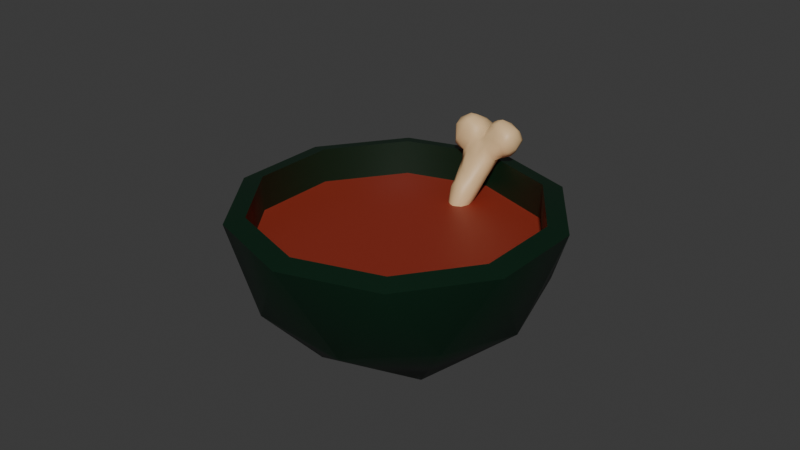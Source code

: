 # Source: bowl.blend  (saved by Blender 4.1.23; exported with 4.5.12 LTS)
import bpy
from mathutils import Matrix  # noqa: F401  (used for matrix-valued properties, if any)

bpy.ops.wm.read_factory_settings(use_empty=True)
scene = bpy.context.scene
scene.name = 'Scene'

# ---- collections
col_collection = bpy.data.collections.new('Collection'); scene.collection.children.link(col_collection)

# ---- materials (node trees are filled in below, after node groups)
mat_bowl = bpy.data.materials.new('bowl')
mat_bowl.use_transparent_shadow = False
mat_blood = bpy.data.materials.new('blood')
mat_blood.use_transparent_shadow = False
mat_bone = bpy.data.materials.new('bone')
mat_bone.use_transparent_shadow = False

# ---- material node trees
mat_bowl.use_nodes = True; mat_bowl.node_tree.nodes.clear()
_N = mat_bowl.node_tree.nodes; _L = mat_bowl.node_tree.links
n0 = _N.new('ShaderNodeBsdfPrincipled'); n0.name = 'Principled BSDF'; n0.location = (10, 300)
n0.inputs[0].default_value = (0.0, 0.01664, 0.005505, 1.0)
n1 = _N.new('ShaderNodeOutputMaterial'); n1.name = 'Material Output'; n1.location = (300, 300)
_L.new(n0.outputs[0], n1.inputs[0])
n1.is_active_output = True
mat_blood.use_nodes = True; mat_blood.node_tree.nodes.clear()
_N = mat_blood.node_tree.nodes; _L = mat_blood.node_tree.links
n0 = _N.new('ShaderNodeBsdfPrincipled'); n0.name = 'Principled BSDF'; n0.location = (10, 300)
n0.inputs[0].default_value = (0.2698, 0.02794, 0.01377, 1.0)
n1 = _N.new('ShaderNodeOutputMaterial'); n1.name = 'Material Output'; n1.location = (300, 300)
_L.new(n0.outputs[0], n1.inputs[0])
n1.is_active_output = True
mat_bone.use_nodes = True; mat_bone.node_tree.nodes.clear()
_N = mat_bone.node_tree.nodes; _L = mat_bone.node_tree.links
n0 = _N.new('ShaderNodeBsdfPrincipled'); n0.name = 'Principled BSDF'; n0.location = (10, 300)
n0.inputs[0].default_value = (0.801, 0.5444, 0.2857, 1.0)
n1 = _N.new('ShaderNodeOutputMaterial'); n1.name = 'Material Output'; n1.location = (300, 300)
_L.new(n0.outputs[0], n1.inputs[0])
n1.is_active_output = True

# ---- world
world_world = bpy.data.worlds.new('World'); scene.world = world_world
world_world.use_nodes = True; world_world.node_tree.nodes.clear()
_N = world_world.node_tree.nodes; _L = world_world.node_tree.links
n0 = _N.new('ShaderNodeOutputWorld'); n0.name = 'World Output'; n0.location = (300, 300)
n1 = _N.new('ShaderNodeBackground'); n1.name = 'Background'; n1.location = (10, 300)
n1.inputs[0].default_value = (0.05088, 0.05088, 0.05088, 1.0)
_L.new(n1.outputs[0], n0.inputs[0])
n0.is_active_output = True
world_world.color = (0.05088, 0.05088, 0.05088)
world_world.use_sun_shadow = False
world_world.sun_shadow_jitter_overblur = 0.0

# ---- meshes
me_cylinder = bpy.data.meshes.new('Cylinder')
me_cylinder.from_pydata([(-0.07038, 0.1013, 0.2447), (-0.1096, 0.09501, 0.2094), (0.07051, -0.06965, -0.09064), (-0.1047, 0.1055, 0.2601), (-0.1724, -0.1179, 0.2606), (-0.165, -0.05999, 0.1549), (-0.2241, -0.03274, 0.2606), (-0.1961, -0.09242, 0.2592), (-0.1882, 0.00195, 0.1894), (-0.1349, -0.02294, 0.3695), (0.08163, -0.06336, -0.02058), (-0.1534, 0.09015, 0.2498), (-0.04273, -0.03375, 0.3606), (-0.1149, -0.04662, 0.3705), (0.08587, -0.03332, -0.1077), (-0.02102, 0.07814, 0.292), (-0.06661, -6.986e-05, 0.3769), (-0.1879, -0.08826, 0.3127), (-0.07396, -0.001451, -0.1565), (-0.1486, -0.0938, 0.1745), (-0.216, -0.05136, 0.2962), (-0.2133, 0.02904, 0.3181), (-0.147, 0.03804, 0.168), (0.007129, 0.03089, 0.3306), (-0.1245, 0.08612, 0.3157), (-0.03218, 0.05325, 0.3424), (-0.1789, 0.06988, 0.2497), (-0.2277, -0.005212, 0.2878), (-0.1116, 0.05549, 0.3683), (-0.2081, 0.04712, 0.2997), (-0.07776, -0.09701, 0.3546), (0.05538, -0.07326, -0.1557), (-0.02473, -0.0892, -0.0847), (-0.03265, -0.09768, 0.3261), (-0.03054, 0.0022, -0.283), (0.1014, -0.03321, 0.002237), (-0.02594, -0.1176, 0.2722), (0.01736, -0.08796, -0.01129), (0.102, 0.01759, 0.03122), (0.03514, -0.0935, 0.1019), (-0.07393, 0.05877, 0.1518), (-0.09161, -0.05725, 0.1322), (-0.111, -0.1309, 0.229), (-0.05297, 0.0862, 0.2253), (-0.0555, -0.06354, -0.1164), (-0.00909, 0.07159, 0.1182), (0.01959, -0.09484, -0.1387), (-0.02699, -0.06433, -0.1812), (-0.08696, -0.03122, 0.07541), (0.06289, -0.128, 0.3057), (-0.08558, 0.005128, -0.02289), (0.09456, -0.125, 0.3493), (-0.08389, 0.0401, 0.1153), (-0.07703, -0.03093, -0.06114), (0.1142, -0.08015, 0.3693), (0.0455, 0.0321, 0.3301), (0.09193, 0.05287, 0.2465), (0.02565, 0.005182, 0.3443), (0.138, 0.05154, 0.3173), (0.06381, 0.04782, 0.3015), (0.2297, 0.01551, 0.311), (0.1558, 0.06229, 0.2375), (0.1056, 0.02543, 0.3438), (-0.1144, -0.112, 0.3508), (0.004664, 0.06277, 0.2769), (-0.09839, -0.1491, 0.276), (0.02503, -0.09871, -0.08574), (0.2253, -0.09618, 0.3313), (0.0053, -0.004768, 0.3492), (0.1303, -0.02417, 0.3638), (0.2461, -0.04515, 0.2302), (0.1174, -0.1544, 0.3196), (0.2493, -0.03882, 0.2925), (0.224, -0.06702, 0.1882), (0.1906, -0.07975, 0.1684), (0.1786, -0.0305, 0.1658), (0.07427, -0.003799, -0.1909), (-0.004893, -0.03078, -0.2783), (0.07535, 0.03273, -0.1255), (0.0001572, -5.332e-05, -0.3068), (0.05678, -0.03645, -0.2185), (-0.05041, -0.01553, -0.2393), (-0.0204, 0.03368, -0.2659), (-0.003481, 0.04682, -0.2467), (0.06055, -0.08188, -0.02944), (-0.02695, -0.07691, 0.0001241), (0.1289, -0.1332, 0.2152), (0.1873, 0.01436, 0.3444), (0.2183, -0.04232, 0.3403), (0.1605, -0.07546, 0.3676), (0.0488, -0.08758, 0.3426), (0.03359, -0.02364, 0.3438), (0.1869, -0.1208, 0.1955), (0.1316, -0.1338, 0.3576), (0.2071, -0.1407, 0.2902), (0.09889, -0.07723, 0.09373), (-0.08573, -0.1441, 0.2999), (0.1208, -0.1537, 0.2773), (0.04449, -0.1068, 0.2244), (0.1903, -0.1419, 0.2401), (0.2249, 0.0003032, 0.2218), (0.2399, -0.1038, 0.2805), (0.1843, 0.06002, 0.2829), (0.2068, -0.000202, 0.1904), (0.03348, -0.02032, -0.2729), (0.02296, 0.01967, -0.2816), (0.03479, 0.04046, -0.2361), (-0.04554, 0.06761, -0.02736), (0.05422, 0.0684, 0.2229), (0.09532, 0.06247, 0.2663), (0.2267, -0.1267, 0.2465), (0.02003, -0.08402, 0.2716), (0.01667, -0.05888, 0.3121), (-0.07559, -0.1286, 0.3261), (-0.1212, -0.1403, 0.3053), (-0.1383, 0.04394, 0.3649), (-0.091, 0.08374, 0.3322), (-0.02397, 0.07018, 0.2035), (-0.1102, -0.01347, 0.1317), (-0.07148, -0.04574, 0.01346), (0.07515, -0.1106, 0.1728), (0.1064, -0.09983, 0.156), (0.1298, -0.06996, 0.1355), (0.1305, -0.03443, 0.1204), (0.08807, 0.04131, 0.04897), (0.05925, 0.05628, 0.108), (0.02749, 0.06709, 0.1145), (0.009496, 0.06332, -0.1804), (-0.02851, 0.06861, -0.09393), (-0.09393, 0.05714, 0.1617), (-0.03976, 0.05036, -0.1968), (-0.07386, 0.0375, -0.08891), (-0.05738, 0.02417, -0.2112), (-0.1627, -0.02201, 0.1499), (-0.05078, -0.07454, 0.121), (0.01036, -0.102, 0.1998), (-0.03794, -0.1064, 0.1962), (0.01421, -0.06771, -0.2083), (0.1349, 0.00243, 0.1504), (0.11, 0.04292, 0.192), (0.09877, 0.03224, 0.1016), (0.05258, 0.05337, -0.1239), (0.03827, 0.06763, -0.02195), (0.0001602, 0.07561, -0.0321), (0.002647, -0.01774, -1.057), (0.7263, -0.6794, -1.092), (-0.2737, -0.9265, -1.303), (-0.8918, -0.2796, -0.7505), (-0.2737, 0.3674, -0.1982), (0.7263, 0.1203, -0.4092), (-0.1598, -0.3979, -1.382), (0.428, -0.2527, -1.258), (0.2655, -0.8439, -1.335), (0.8533, -0.2286, -0.8102), (0.428, 0.2174, -0.8567), (-0.5231, -0.01763, -1.057), (-0.6855, -0.6089, -1.135), (-0.1598, 0.3627, -0.7327), (-0.6855, 0.1517, -0.4856), (0.2655, 0.3867, -0.285), (0.9537, -0.8049, -0.611), (0.9537, -0.3349, -0.2097), (0.002647, -1.33, -1.06), (0.5904, -1.185, -0.9356), (-0.9484, -0.8049, -0.611), (-0.5851, -1.185, -0.9356), (-0.5851, 0.04539, 0.1149), (-0.9484, -0.3349, -0.2097), (0.5904, 0.04539, 0.1149), (0.002647, 0.1906, 0.2389), (0.8325, -0.7953, -0.5649), (0.8325, -0.3819, -0.212), (0.0006383, -1.253, -0.9554), (0.5176, -1.125, -0.8464), (-0.8285, -0.7924, -0.5624), (-0.509, -1.127, -0.8479), (-0.509, -0.05042, 0.07101), (-0.8285, -0.3849, -0.2145), (0.5176, -0.05221, 0.06948), (0.0006383, 0.07553, 0.1785), (0.8325, -0.2374, -0.3813), (0.5176, 0.0923, -0.09981), (0.0006383, 0.22, 0.009235), (-0.509, 0.0941, -0.09828), (-0.8285, -0.2403, -0.3838), (-0.8285, -0.6479, -0.7317), (-0.509, -0.9823, -1.017), (0.0006383, -1.108, -1.125), (0.5176, -0.9805, -1.016), (0.8325, -0.6508, -0.7342)], [], [(8, 27, 29), (27, 6, 20), (65, 4, 42), (111, 135, 98), (22, 11, 1), (79, 105, 104), (8, 5, 6), (118, 129, 52), (43, 1, 0), (52, 48, 118), (140, 138, 38), (47, 46, 44), (120, 121, 86), (17, 114, 63), (14, 2, 31), (35, 123, 95), (31, 80, 14), (121, 95, 122), (65, 42, 136), (35, 10, 2), (123, 75, 122), (37, 39, 134), (41, 133, 118), (76, 35, 14), (66, 31, 2), (44, 32, 53), (118, 48, 41), (136, 19, 41), (33, 36, 111), (1, 129, 22), (5, 41, 19), (136, 134, 135), (22, 26, 11), (52, 45, 107), (48, 119, 85), (45, 143, 107), (52, 50, 48), (18, 50, 131), (38, 78, 124), (119, 50, 53), (40, 117, 45), (38, 76, 78), (94, 99, 110), (87, 58, 62), (58, 109, 59), (102, 109, 58), (102, 61, 109), (17, 7, 4), (74, 122, 75), (37, 84, 39), (95, 10, 35), (123, 138, 75), (94, 67, 93), (103, 138, 61), (122, 95, 123), (120, 98, 135), (72, 101, 70), (92, 86, 121), (98, 120, 86), (92, 99, 86), (84, 37, 66), (50, 119, 48), (111, 98, 49), (97, 98, 86), (84, 66, 2), (74, 92, 122), (97, 49, 98), (49, 112, 111), (32, 66, 85), (123, 38, 138), (106, 141, 78), (137, 31, 46), (85, 66, 37), (77, 104, 137), (81, 77, 47), (47, 137, 46), (76, 104, 105), (141, 106, 127), (77, 79, 104), (66, 46, 31), (47, 77, 137), (47, 44, 81), (18, 44, 53), (77, 81, 34), (76, 80, 104), (106, 78, 76), (104, 31, 137), (18, 81, 44), (40, 45, 52), (36, 113, 96), (95, 84, 10), (36, 33, 113), (26, 22, 8), (40, 43, 117), (50, 52, 131), (18, 53, 50), (76, 38, 35), (106, 76, 105), (43, 129, 1), (140, 139, 138), (10, 84, 2), (32, 119, 53), (123, 35, 38), (14, 35, 2), (39, 95, 120), (120, 135, 39), (41, 5, 133), (40, 52, 129), (95, 121, 120), (44, 46, 32), (39, 84, 95), (80, 76, 14), (107, 131, 52), (32, 85, 119), (140, 38, 124), (79, 77, 34), (43, 40, 129), (32, 46, 66), (134, 41, 48), (135, 134, 39), (134, 136, 41), (37, 134, 85), (129, 118, 22), (18, 131, 132), (111, 112, 33), (48, 85, 134), (80, 31, 104), (17, 20, 7), (8, 29, 26), (3, 116, 0), (3, 0, 1), (8, 133, 5), (64, 43, 0), (21, 27, 20), (12, 16, 30), (15, 116, 25), (24, 3, 11), (116, 3, 24), (15, 0, 116), (11, 29, 24), (11, 3, 1), (68, 91, 57), (36, 96, 65), (13, 30, 16), (15, 64, 0), (115, 28, 24), (12, 68, 16), (115, 24, 29), (28, 115, 9), (116, 24, 28), (23, 55, 64), (25, 16, 68), (36, 135, 111), (21, 115, 29), (13, 63, 30), (63, 13, 17), (118, 133, 22), (27, 21, 29), (23, 57, 55), (25, 116, 28), (25, 23, 64), (25, 64, 15), (115, 21, 9), (13, 21, 20), (13, 9, 21), (27, 8, 6), (7, 6, 5), (113, 33, 30), (19, 4, 7), (19, 42, 4), (96, 113, 114), (136, 135, 36), (25, 68, 23), (17, 13, 20), (6, 7, 20), (22, 133, 8), (63, 114, 113), (11, 26, 29), (68, 112, 91), (25, 28, 16), (43, 64, 117), (17, 4, 114), (51, 71, 93), (101, 94, 110), (86, 99, 97), (56, 139, 108), (93, 67, 89), (124, 125, 140), (71, 97, 94), (54, 51, 93), (99, 92, 110), (89, 67, 88), (51, 54, 90), (100, 102, 60), (138, 103, 75), (75, 103, 73), (72, 88, 67), (101, 67, 94), (72, 67, 101), (87, 89, 88), (57, 23, 68), (30, 33, 12), (73, 110, 92), (103, 61, 100), (60, 72, 70), (60, 87, 88), (131, 107, 130), (69, 89, 87), (101, 110, 70), (71, 49, 97), (54, 93, 89), (97, 99, 94), (69, 54, 89), (88, 72, 60), (110, 73, 70), (92, 121, 122), (60, 70, 100), (100, 61, 102), (90, 91, 112), (74, 73, 92), (70, 73, 103), (62, 58, 55), (109, 56, 59), (109, 61, 139), (136, 42, 19), (91, 90, 54), (75, 73, 74), (87, 102, 58), (69, 87, 62), (58, 59, 55), (139, 61, 138), (91, 54, 69), (103, 100, 70), (57, 62, 55), (90, 112, 49), (62, 57, 69), (49, 51, 90), (51, 49, 71), (71, 94, 93), (65, 136, 36), (87, 60, 102), (28, 9, 16), (127, 83, 130), (33, 68, 12), (126, 108, 125), (96, 114, 65), (83, 82, 130), (105, 83, 106), (106, 83, 127), (82, 132, 130), (63, 113, 30), (108, 59, 56), (82, 79, 34), (105, 82, 83), (105, 79, 82), (7, 5, 19), (82, 34, 132), (64, 55, 59), (69, 57, 91), (132, 81, 18), (132, 34, 81), (114, 4, 65), (130, 128, 127), (45, 108, 126), (128, 143, 127), (128, 107, 143), (143, 142, 127), (13, 16, 9), (130, 107, 128), (125, 108, 139), (109, 139, 56), (142, 124, 141), (124, 78, 141), (125, 124, 142), (132, 131, 130), (117, 64, 108), (64, 59, 108), (112, 68, 33), (125, 139, 140), (117, 108, 45), (127, 142, 141), (126, 125, 142), (45, 126, 143), (126, 142, 143), (144, 151, 150), (145, 151, 153), (144, 150, 155), (144, 155, 157), (144, 157, 154), (145, 153, 160), (146, 152, 162), (147, 156, 164), (148, 158, 166), (149, 159, 168), (145, 160, 163), (146, 162, 165), (147, 164, 167), (148, 166, 169), (149, 168, 161), (168, 159, 169), (159, 148, 169), (166, 158, 167), (158, 147, 167), (164, 156, 165), (156, 146, 165), (162, 152, 163), (152, 145, 163), (160, 153, 161), (153, 149, 161), (154, 159, 149), (154, 157, 159), (157, 148, 159), (157, 158, 148), (157, 155, 158), (155, 147, 158), (155, 156, 147), (155, 150, 156), (150, 146, 156), (153, 154, 149), (153, 151, 154), (151, 144, 154), (150, 152, 146), (150, 151, 152), (151, 145, 152), (161, 168, 178, 171), (169, 166, 176, 179), (167, 164, 174, 177), (165, 162, 172, 175), (163, 160, 170, 173), (168, 169, 179, 178), (166, 167, 177, 176), (164, 165, 175, 174), (162, 163, 173, 172), (160, 161, 171, 170), (171, 178, 181, 180), (186, 187, 188, 189, 180, 181, 182, 183, 184, 185), (174, 175, 186, 185), (173, 170, 189, 188), (179, 176, 183, 182), (172, 173, 188, 187), (178, 179, 182, 181), (177, 174, 185, 184), (170, 171, 180, 189), (176, 177, 184, 183), (175, 172, 187, 186)])
me_cylinder.polygons.foreach_set('use_smooth', [True] * 345)
me_cylinder.polygons.foreach_set('material_index', [2, 2, 2, 2, 2, 2, 2, 2, 2, 2, 2, 2, 2, 2, 2, 2, 2, 2, 2, 2, 2, 2, 2, 2, 2, 2, 2, 2, 2, 2, 2, 2, 2, 2, 2, 2, 2, 2, 2, 2, 2, 2, 2, 2, 2, 2, 2, 2, 2, 2, 2, 2, 2, 2, 2, 2, 2, 2, 2, 2, 2, 2, 2, 2, 2, 2, 2, 2, 2, 2, 2, 2, 2, 2, 2, 2, 2, 2, 2, 2, 2, 2, 2, 2, 2, 2, 2, 2, 2, 2, 2, 2, 2, 2, 2, 2, 2, 2, 2, 2, 2, 2, 2, 2, 2, 2, 2, 2, 2, 2, 2, 2, 2, 2, 2, 2, 2, 2, 2, 2, 2, 2, 2, 2, 2, 2, 2, 2, 2, 2, 2, 2, 2, 2, 2, 2, 2, 2, 2, 2, 2, 2, 2, 2, 2, 2, 2, 2, 2, 2, 2, 2, 2, 2, 2, 2, 2, 2, 2, 2, 2, 2, 2, 2, 2, 2, 2, 2, 2, 2, 2, 2, 2, 2, 2, 2, 2, 2, 2, 2, 2, 2, 2, 2, 2, 2, 2, 2, 2, 2, 2, 2, 2, 2, 2, 2, 2, 2, 2, 2, 2, 2, 2, 2, 2, 2, 2, 2, 2, 2, 2, 2, 2, 2, 2, 2, 2, 2, 2, 2, 2, 2, 2, 2, 2, 2, 2, 2, 2, 2, 2, 2, 2, 2, 2, 2, 2, 2, 2, 2, 2, 2, 2, 2, 2, 2, 2, 2, 2, 2, 2, 2, 2, 2, 2, 2, 2, 2, 2, 2, 2, 2, 2, 2, 2, 2, 2, 2, 2, 2, 2, 2, 2, 2, 2, 2, 2, 2, 2, 2, 2, 2, 2, 2, 0, 0, 0, 0, 0, 0, 0, 0, 0, 0, 0, 0, 0, 0, 0, 0, 0, 0, 0, 0, 0, 0, 0, 0, 0, 0, 0, 0, 0, 0, 0, 0, 0, 0, 0, 0, 0, 0, 0, 0, 0, 0, 0, 0, 0, 0, 0, 0, 0, 0, 0, 1, 0, 0, 0, 0, 0, 0, 0, 0, 0])
_k = set([(160, 161), (160, 163), (161, 168), (162, 163), (162, 165), (164, 165), (164, 167), (166, 167), (166, 169), (168, 169), (170, 171), (170, 173), (171, 178), (172, 173), (172, 175), (174, 175), (174, 177), (176, 177), (176, 179), (178, 179), (180, 181), (180, 189), (181, 182), (182, 183), (183, 184), (184, 185), (185, 186), (186, 187), (187, 188), (188, 189)])
me_cylinder.attributes.new('sharp_edge', 'BOOLEAN', 'EDGE').data.foreach_set('value', [ (min(e.vertices), max(e.vertices)) in _k for e in me_cylinder.edges])
_uv = me_cylinder.uv_layers.new(name='UVMap')
_uv.uv.foreach_set('vector', [0.0, 0.0, 0.0, 0.0, 0.0, 0.0, 0.0, 0.0, 0.0, 0.0, 0.0, 0.0, 0.0, 0.0, 0.0, 0.0, 0.0, 0.0, 0.0, 0.0, 0.0, 0.0, 0.0, 0.0, 0.0, 0.0, 0.0, 0.0, 0.0, 0.0, 0.0, 0.0, 0.0, 0.0, 0.0, 0.0, 0.0, 0.0, 0.0, 0.0, 0.0, 0.0, 0.0, 0.0, 0.0, 0.0, 0.0, 0.0, 0.0, 0.0, 0.0, 0.0, 0.0, 0.0, 0.0, 0.0, 0.0, 0.0, 0.0, 0.0, 0.0, 0.0, 0.0, 0.0, 0.0, 0.0, 0.0, 0.0, 0.0, 0.0, 0.0, 0.0, 0.0, 0.0, 0.0, 0.0, 0.0, 0.0, 0.0, 0.0, 0.0, 0.0, 0.0, 0.0, 0.0, 0.0, 0.0, 0.0, 0.0, 0.0, 0.0, 0.0, 0.0, 0.0, 0.0, 0.0, 0.0, 0.0, 0.0, 0.0, 0.0, 0.0, 0.0, 0.0, 0.0, 0.0, 0.0, 0.0, 0.0, 0.0, 0.0, 0.0, 0.0, 0.0, 0.0, 0.0, 0.0, 0.0, 0.0, 0.0, 0.0, 0.0, 0.0, 0.0, 0.0, 0.0, 0.0, 0.0, 0.0, 0.0, 0.0, 0.0, 0.0, 0.0, 0.0, 0.0, 0.0, 0.0, 0.0, 0.0, 0.0, 0.0, 0.0, 0.0, 0.0, 0.0, 0.0, 0.0, 0.0, 0.0, 0.0, 0.0, 0.0, 0.0, 0.0, 0.0, 0.0, 0.0, 0.0, 0.0, 0.0, 0.0, 0.0, 0.0, 0.0, 0.0, 0.0, 0.0, 0.0, 0.0, 0.0, 0.0, 0.0, 0.0, 0.0, 0.0, 0.0, 0.0, 0.0, 0.0, 0.0, 0.0, 0.0, 0.0, 0.0, 0.0, 0.0, 0.0, 0.0, 0.0, 0.0, 0.0, 0.0, 0.0, 0.0, 0.0, 0.0, 0.0, 0.0, 0.0, 0.0, 0.0, 0.0, 0.0, 0.0, 0.0, 0.0, 0.0, 0.0, 0.0, 0.0, 0.0, 0.0, 0.0, 0.0, 0.0, 0.0, 0.0, 0.0, 0.0, 0.0, 0.0, 0.0, 0.0, 0.0, 0.0, 0.0, 0.0, 0.0, 0.0, 0.0, 0.0, 0.0, 0.0, 0.0, 0.0, 0.0, 0.0, 0.0, 0.0, 0.0, 0.0, 0.0, 0.0, 0.0, 0.0, 0.0, 0.0, 0.0, 0.0, 0.0, 0.0, 0.0, 0.0, 0.0, 0.0, 0.0, 0.0, 0.0, 0.0, 0.0, 0.0, 0.0, 0.0, 0.0, 0.0, 0.0, 0.0, 0.0, 0.0, 0.0, 0.0, 0.0, 0.0, 0.0, 0.0, 0.0, 0.0, 0.0, 0.0, 0.0, 0.0, 0.0, 0.0, 0.0, 0.0, 0.0, 0.0, 0.0, 0.0, 0.0, 0.0, 0.0, 0.0, 0.0, 0.0, 0.0, 0.0, 0.0, 0.0, 0.0, 0.0, 0.0, 0.0, 0.0, 0.0, 0.0, 0.0, 0.0, 0.0, 0.0, 0.0, 0.0, 0.0, 0.0, 0.0, 0.0, 0.0, 0.0, 0.0, 0.0, 0.0, 0.0, 0.0, 0.0, 0.0, 0.0, 0.0, 0.0, 0.0, 0.0, 0.0, 0.0, 0.0, 0.0, 0.0, 0.0, 0.0, 0.0, 0.0, 0.0, 0.0, 0.0, 0.0, 0.0, 0.0, 0.0, 0.0, 0.0, 0.0, 0.0, 0.0, 0.0, 0.0, 0.0, 0.0, 0.0, 0.0, 0.0, 0.0, 0.0, 0.0, 0.0, 0.0, 0.0, 0.0, 0.0, 0.0, 0.0, 0.0, 0.0, 0.0, 0.0, 0.0, 0.0, 0.0, 0.0, 0.0, 0.0, 0.0, 0.0, 0.0, 0.0, 0.0, 0.0, 0.0, 0.0, 0.0, 0.0, 0.0, 0.0, 0.0, 0.0, 0.0, 0.0, 0.0, 0.0, 0.0, 0.0, 0.0, 0.0, 0.0, 0.0, 0.0, 0.0, 0.0, 0.0, 0.0, 0.0, 0.0, 0.0, 0.0, 0.0, 0.0, 0.0, 0.0, 0.0, 0.0, 0.0, 0.0, 0.0, 0.0, 0.0, 0.0, 0.0, 0.0, 0.0, 0.0, 0.0, 0.0, 0.0, 0.0, 0.0, 0.0, 0.0, 0.0, 0.0, 0.0, 0.0, 0.0, 0.0, 0.0, 0.0, 0.0, 0.0, 0.0, 0.0, 0.0, 0.0, 0.0, 0.0, 0.0, 0.0, 0.0, 0.0, 0.0, 0.0, 0.0, 0.0, 0.0, 0.0, 0.0, 0.0, 0.0, 0.0, 0.0, 0.0, 0.0, 0.0, 0.0, 0.0, 0.0, 0.0, 0.0, 0.0, 0.0, 0.0, 0.0, 0.0, 0.0, 0.0, 0.0, 0.0, 0.0, 0.0, 0.0, 0.0, 0.0, 0.0, 0.0, 0.0, 0.0, 0.0, 0.0, 0.0, 0.0, 0.0, 0.0, 0.0, 0.0, 0.0, 0.0, 0.0, 0.0, 0.0, 0.0, 0.0, 0.0, 0.0, 0.0, 0.0, 0.0, 0.0, 0.0, 0.0, 0.0, 0.0, 0.0, 0.0, 0.0, 0.0, 0.0, 0.0, 0.0, 0.0, 0.0, 0.0, 0.0, 0.0, 0.0, 0.0, 0.0, 0.0, 0.0, 0.0, 0.0, 0.0, 0.0, 0.0, 0.0, 0.0, 0.0, 0.0, 0.0, 0.0, 0.0, 0.0, 0.0, 0.0, 0.0, 0.0, 0.0, 0.0, 0.0, 0.0, 0.0, 0.0, 0.0, 0.0, 0.0, 0.0, 0.0, 0.0, 0.0, 0.0, 0.0, 0.0, 0.0, 0.0, 0.0, 0.0, 0.0, 0.0, 0.0, 0.0, 0.0, 0.0, 0.0, 0.0, 0.0, 0.0, 0.0, 0.0, 0.0, 0.0, 0.0, 0.0, 0.0, 0.0, 0.0, 0.0, 0.0, 0.0, 0.0, 0.0, 0.0, 0.0, 0.0, 0.0, 0.0, 0.0, 0.0, 0.0, 0.0, 0.0, 0.0, 0.0, 0.0, 0.0, 0.0, 0.0, 0.0, 0.0, 0.0, 0.0, 0.0, 0.0, 0.0, 0.0, 0.0, 0.0, 0.0, 0.0, 0.0, 0.0, 0.0, 0.0, 0.0, 0.0, 0.0, 0.0, 0.0, 0.0, 0.0, 0.0, 0.0, 0.0, 0.0, 0.0, 0.0, 0.0, 0.0, 0.0, 0.0, 0.0, 0.0, 0.0, 0.0, 0.0, 0.0, 0.0, 0.0, 0.0, 0.0, 0.0, 0.0, 0.0, 0.0, 0.0, 0.0, 0.0, 0.0, 0.0, 0.0, 0.0, 0.0, 0.0, 0.0, 0.0, 0.0, 0.0, 0.0, 0.0, 0.0, 0.0, 0.0, 0.0, 0.0, 0.0, 0.0, 0.0, 0.0, 0.0, 0.0, 0.0, 0.0, 0.0, 0.0, 0.0, 0.0, 0.0, 0.0, 0.0, 0.0, 0.0, 0.0, 0.0, 0.0, 0.0, 0.0, 0.0, 0.0, 0.0, 0.0, 0.0, 0.0, 0.0, 0.0, 0.0, 0.0, 0.0, 0.0, 0.0, 0.0, 0.0, 0.0, 0.0, 0.0, 0.0, 0.0, 0.0, 0.0, 0.0, 0.0, 0.0, 0.0, 0.0, 0.0, 0.0, 0.0, 0.0, 0.0, 0.0, 0.0, 0.0, 0.0, 0.0, 0.0, 0.0, 0.0, 0.0, 0.0, 0.0, 0.0, 0.0, 0.0, 0.0, 0.0, 0.0, 0.0, 0.0, 0.0, 0.0, 0.0, 0.0, 0.0, 0.0, 0.0, 0.0, 0.0, 0.0, 0.0, 0.0, 0.0, 0.0, 0.0, 0.0, 0.0, 0.0, 0.0, 0.0, 0.0, 0.0, 0.0, 0.0, 0.0, 0.0, 0.0, 0.0, 0.0, 0.0, 0.0, 0.0, 0.0, 0.0, 0.0, 0.0, 0.0, 0.0, 0.0, 0.0, 0.0, 0.0, 0.0, 0.0, 0.0, 0.0, 0.0, 0.0, 0.0, 0.0, 0.0, 0.0, 0.0, 0.0, 0.0, 0.0, 0.0, 0.0, 0.0, 0.0, 0.0, 0.0, 0.0, 0.0, 0.0, 0.0, 0.0, 0.0, 0.0, 0.0, 0.0, 0.0, 0.0, 0.0, 0.0, 0.0, 0.0, 0.0, 0.0, 0.0, 0.0, 0.0, 0.0, 0.0, 0.0, 0.0, 0.0, 0.0, 0.0, 0.0, 0.0, 0.0, 0.0, 0.0, 0.0, 0.0, 0.0, 0.0, 0.0, 0.0, 0.0, 0.0, 0.0, 0.0, 0.0, 0.0, 0.0, 0.0, 0.0, 0.0, 0.0, 0.0, 0.0, 0.0, 0.0, 0.0, 0.0, 0.0, 0.0, 0.0, 0.0, 0.0, 0.0, 0.0, 0.0, 0.0, 0.0, 0.0, 0.0, 0.0, 0.0, 0.0, 0.0, 0.0, 0.0, 0.0, 0.0, 0.0, 0.0, 0.0, 0.0, 0.0, 0.0, 0.0, 0.0, 0.0, 0.0, 0.0, 0.0, 0.0, 0.0, 0.0, 0.0, 0.0, 0.0, 0.0, 0.0, 0.0, 0.0, 0.0, 0.0, 0.0, 0.0, 0.0, 0.0, 0.0, 0.0, 0.0, 0.0, 0.0, 0.0, 0.0, 0.0, 0.0, 0.0, 0.0, 0.0, 0.0, 0.0, 0.0, 0.0, 0.0, 0.0, 0.0, 0.0, 0.0, 0.0, 0.0, 0.0, 0.0, 0.0, 0.0, 0.0, 0.0, 0.0, 0.0, 0.0, 0.0, 0.0, 0.0, 0.0, 0.0, 0.0, 0.0, 0.0, 0.0, 0.0, 0.0, 0.0, 0.0, 0.0, 0.0, 0.0, 0.0, 0.0, 0.0, 0.0, 0.0, 0.0, 0.0, 0.0, 0.0, 0.0, 0.0, 0.0, 0.0, 0.0, 0.0, 0.0, 0.0, 0.0, 0.0, 0.0, 0.0, 0.0, 0.0, 0.0, 0.0, 0.0, 0.0, 0.0, 0.0, 0.0, 0.0, 0.0, 0.0, 0.0, 0.0, 0.0, 0.0, 0.0, 0.0, 0.0, 0.0, 0.0, 0.0, 0.0, 0.0, 0.0, 0.0, 0.0, 0.0, 0.0, 0.0, 0.0, 0.0, 0.0, 0.0, 0.0, 0.0, 0.0, 0.0, 0.0, 0.0, 0.0, 0.0, 0.0, 0.0, 0.0, 0.0, 0.0, 0.0, 0.0, 0.0, 0.0, 0.0, 0.0, 0.0, 0.0, 0.0, 0.0, 0.0, 0.0, 0.0, 0.0, 0.0, 0.0, 0.0, 0.0, 0.0, 0.0, 0.0, 0.0, 0.0, 0.0, 0.0, 0.0, 0.0, 0.0, 0.0, 0.0, 0.0, 0.0, 0.0, 0.0, 0.0, 0.0, 0.0, 0.0, 0.0, 0.0, 0.0, 0.0, 0.0, 0.0, 0.0, 0.0, 0.0, 0.0, 0.0, 0.0, 0.0, 0.0, 0.0, 0.0, 0.0, 0.0, 0.0, 0.0, 0.0, 0.0, 0.0, 0.0, 0.0, 0.0, 0.0, 0.0, 0.0, 0.0, 0.0, 0.0, 0.0, 0.0, 0.0, 0.0, 0.0, 0.0, 0.0, 0.0, 0.0, 0.0, 0.0, 0.0, 0.0, 0.0, 0.0, 0.0, 0.0, 0.0, 0.0, 0.0, 0.8177, 0.7956, 0.8782, 0.8801, 0.8052, 0.8802, 0.0, 0.0, 0.0, 0.0, 0.0, 0.0, 0.0, 0.0, 0.0, 0.0, 0.0, 0.0, 0.0, 0.0, 0.0, 0.0, 0.0, 0.0, 0.0, 0.0, 0.0, 0.0, 0.0, 0.0, 0.0, 0.0, 0.0, 0.0, 0.0, 0.0, 0.0, 0.0, 0.0, 0.0, 0.0, 0.0, 0.0, 0.0, 0.0, 0.0, 0.0, 0.0, 0.0, 0.0, 0.0, 0.0, 0.0, 0.0, 0.0, 0.0, 0.0, 0.0, 0.0, 0.0, 0.0, 0.0, 0.0, 0.0, 0.0, 0.0, 0.0, 0.0, 0.0, 0.0, 0.0, 0.0, 0.0, 0.0, 0.0, 0.0, 0.0, 0.0, 0.0, 0.0, 0.0, 0.0, 0.0, 0.0, 0.0, 0.0, 0.0, 0.0, 0.0, 0.0, 0.0, 0.0, 0.0, 0.0, 0.0, 0.0, 0.0, 0.0, 0.0, 0.0, 0.0, 0.0, 0.0, 0.0, 0.0, 0.0, 0.0, 0.0, 0.0, 0.0, 0.0, 0.0, 0.0, 0.0, 0.18, 0.5679, 0.1193, 0.6627, 0.1178, 0.511, 0.0, 0.0, 0.0, 0.0, 0.0, 0.0, 0.0, 0.0, 0.0, 0.0, 0.0, 0.0, 0.0, 0.0, 0.0, 0.0, 0.0, 0.0, 0.0, 0.0, 0.0, 0.0, 0.0, 0.0, 0.0, 0.0, 0.0, 0.0, 0.0, 0.0, 0.0, 0.0, 0.0, 0.0, 0.0, 0.0, 0.0, 0.0, 0.0, 0.0, 0.0, 0.0, 0.0, 0.0, 0.0, 0.0, 0.0, 0.0, 0.0, 0.0, 0.0, 0.0, 0.0, 0.0, 0.0, 0.0, 0.0, 0.0, 0.0, 0.0, 0.0, 0.0, 0.0, 0.0, 0.0, 0.0, 0.0, 0.0, 0.0, 0.0, 0.0, 0.0, 0.0, 0.0, 0.0, 0.0, 0.0, 0.0, 0.0, 0.0, 0.0, 0.0, 0.0, 0.0, 0.0, 0.0, 0.0, 0.0, 0.0, 0.0, 0.0, 0.0, 0.0, 0.0, 0.0, 0.0, 0.0, 0.0, 0.0, 0.0, 0.0, 0.0, 0.0, 0.0, 0.0, 0.0, 0.0, 0.0, 0.0, 0.0, 0.0, 0.0, 0.0, 0.0, 0.0, 0.0, 0.0, 0.0, 0.0, 0.0, 0.0, 0.0, 0.0, 0.0, 0.0, 0.0, 0.0, 0.0, 0.0, 0.0, 0.0, 0.0, 0.0, 0.0, 0.0, 0.0, 0.0, 0.0, 0.0, 0.0, 0.0, 0.0, 0.0, 0.0, 0.0, 0.0, 0.0, 0.0, 0.0, 0.0, 0.0, 0.0, 0.0, 0.0, 0.0, 0.0, 0.0, 0.0, 0.0, 0.0, 0.0, 0.0, 0.0, 0.0, 0.0, 0.0, 0.0, 0.0, 0.0, 0.0, 0.0, 0.0, 0.0, 0.0, 0.0, 0.0, 0.0, 0.0, 0.0, 0.0, 0.0, 0.0, 0.0, 0.0, 0.0, 0.0, 0.0, 0.0, 0.0, 0.0, 0.0, 0.0, 0.0, 0.0, 0.0, 0.0, 0.0, 0.0, 0.0, 0.0, 0.0, 0.0, 0.0, 0.0, 0.0, 0.0, 0.0, 0.0, 0.0, 0.0, 0.7713, 0.4783, 0.7409, 0.4211, 0.6121, 0.4236, 0.0, 0.0, 0.0, 0.0, 0.0, 0.0, 0.9425, 0.9013, 0.8953, 0.9953, 0.8782, 0.8801, 0.0, 0.0, 0.0, 0.0, 0.0, 0.0, 0.7409, 0.4211, 0.6746, 0.3607, 0.6121, 0.4236, 0.7899, 0.3395, 0.7409, 0.4211, 0.846, 0.4358, 0.846, 0.4358, 0.7409, 0.4211, 0.7713, 0.4783, 0.6746, 0.3607, 0.5586, 0.3284, 0.6121, 0.4236, 0.0, 0.0, 0.0, 0.0, 0.0, 0.0, 0.3797, 0.389, 0.3615, 0.2977, 0.4297, 0.3191, 0.6746, 0.3607, 0.75, 0.25, 0.6472, 0.2625, 0.7899, 0.3395, 0.6746, 0.3607, 0.7409, 0.4211, 0.7899, 0.3395, 0.75, 0.25, 0.6746, 0.3607, 0.0, 0.0, 0.0, 0.0, 0.0, 0.0, 0.6746, 0.3607, 0.6472, 0.2625, 0.5586, 0.3284, 0.1932, 0.3805, 0.343, 0.2714, 0.3615, 0.2977, 0.0, 0.0, 0.0, 0.0, 0.0, 0.0, 0.5586, 0.3284, 0.5598, 0.2506, 0.5146, 0.273, 0.5586, 0.3284, 0.6472, 0.2625, 0.5598, 0.2506, 0.0, 0.0, 0.0, 0.0, 0.0, 0.0, 0.1178, 0.511, 0.05734, 0.6363, 0.01552, 0.5274, 0.9972, 0.9429, 0.9664, 0.9972, 0.9425, 0.9013, 0.05734, 0.6363, 0.004615, 0.7132, 0.01552, 0.5274, 0.05734, 0.6363, 0.0651, 0.75, 0.004615, 0.7132, 0.9958, 0.7132, 0.919, 0.7222, 0.9722, 0.5274, 0.0, 0.0, 0.0, 0.0, 0.0, 0.0, 0.1178, 0.511, 0.1193, 0.6627, 0.05734, 0.6363, 0.4652, 0.3516, 0.3797, 0.389, 0.4759, 0.3207, 0.0, 0.0, 0.0, 0.0, 0.0, 0.0, 0.919, 0.7222, 0.8177, 0.7956, 0.8724, 0.6466, 0.8177, 0.7956, 0.8212, 0.625, 0.8724, 0.6466, 0.8782, 0.8801, 0.8177, 0.7956, 0.919, 0.7222, 0.1832, 0.5, 0.18, 0.5679, 0.1178, 0.511, 0.1363, 0.4248, 0.1932, 0.3805, 0.3797, 0.389, 0.1932, 0.3805, 0.3615, 0.2977, 0.3797, 0.389, 0.2313, 0.1558, 0.1967, 0.1702, 0.2044, 0.1399, 0.4652, 0.3516, 0.4759, 0.3207, 0.4717, 0.3418, 0.1363, 0.4248, 0.3797, 0.389, 0.2484, 0.4883, 0.9722, 0.5274, 0.919, 0.7222, 0.9113, 0.5625, 0.9425, 0.9013, 0.8782, 0.8801, 0.919, 0.7222, 0.9972, 0.9429, 0.9425, 0.9013, 0.9958, 0.7132, 0.9425, 0.9013, 0.919, 0.7222, 0.9958, 0.7132, 0.1818, 0.0, 0.2273, 0.07873, 0.1364, 0.07873, 0.2727, 0.1575, 0.3182, 0.07873, 0.3636, 0.1575, 0.9091, 0.0, 0.9545, 0.07873, 0.8636, 0.07873, 0.7273, 0.0, 0.7727, 0.07873, 0.6818, 0.07873, 0.5455, 0.0, 0.5909, 0.07873, 0.5, 0.07873, 0.2727, 0.1575, 0.3636, 0.1575, 0.3182, 0.2362, 0.09091, 0.1575, 0.1818, 0.1575, 0.1364, 0.2362, 0.8182, 0.1575, 0.9091, 0.1575, 0.8636, 0.2362, 0.6364, 0.1575, 0.7273, 0.1575, 0.6818, 0.2362, 0.4545, 0.1575, 0.5455, 0.1575, 0.5, 0.2362, 0.2727, 0.1575, 0.3182, 0.2362, 0.2273, 0.2362, 0.09091, 0.1575, 0.1364, 0.2362, 0.04546, 0.2362, 0.8182, 0.1575, 0.8636, 0.2362, 0.7727, 0.2362, 0.6364, 0.1575, 0.6818, 0.2362, 0.5909, 0.2362, 0.4545, 0.1575, 0.5, 0.2362, 0.4091, 0.2362, 0.5, 0.2362, 0.5455, 0.1575, 0.5909, 0.2362, 0.5455, 0.1575, 0.6364, 0.1575, 0.5909, 0.2362, 0.6818, 0.2362, 0.7273, 0.1575, 0.7727, 0.2362, 0.7273, 0.1575, 0.8182, 0.1575, 0.7727, 0.2362, 0.8636, 0.2362, 0.9091, 0.1575, 0.9545, 0.2362, 0.9091, 0.1575, 1.0, 0.1575, 0.9545, 0.2362, 0.1364, 0.2362, 0.1818, 0.1575, 0.2273, 0.2362, 0.1818, 0.1575, 0.2727, 0.1575, 0.2273, 0.2362, 0.3182, 0.2362, 0.3636, 0.1575, 0.4091, 0.2362, 0.3636, 0.1575, 0.4545, 0.1575, 0.4091, 0.2362, 0.5, 0.07873, 0.5455, 0.1575, 0.4545, 0.1575, 0.5, 0.07873, 0.5909, 0.07873, 0.5455, 0.1575, 0.5909, 0.07873, 0.6364, 0.1575, 0.5455, 0.1575, 0.6818, 0.07873, 0.7273, 0.1575, 0.6364, 0.1575, 0.6818, 0.07873, 0.7727, 0.07873, 0.7273, 0.1575, 0.7727, 0.07873, 0.8182, 0.1575, 0.7273, 0.1575, 0.8636, 0.07873, 0.9091, 0.1575, 0.8182, 0.1575, 0.8636, 0.07873, 0.9545, 0.07873, 0.9091, 0.1575, 0.9545, 0.07873, 1.0, 0.1575, 0.9091, 0.1575, 0.3636, 0.1575, 0.4091, 0.07873, 0.4545, 0.1575, 0.3636, 0.1575, 0.3182, 0.07873, 0.4091, 0.07873, 0.3182, 0.07873, 0.3636, 0.0, 0.4091, 0.07873, 0.1364, 0.07873, 0.1818, 0.1575, 0.09091, 0.1575, 0.1364, 0.07873, 0.2273, 0.07873, 0.1818, 0.1575, 0.2273, 0.07873, 0.2727, 0.1575, 0.1818, 0.1575, 0.4091, 0.2362, 0.5, 0.2362, 0.5, 0.2362, 0.4091, 0.2362, 0.5909, 0.2362, 0.6818, 0.2362, 0.6818, 0.2362, 0.5909, 0.2362, 0.7727, 0.2362, 0.8636, 0.2362, 0.8636, 0.2362, 0.7727, 0.2362, 0.04546, 0.2362, 0.1364, 0.2362, 0.1364, 0.2362, 0.04546, 0.2362, 0.2273, 0.2362, 0.3182, 0.2362, 0.3182, 0.2362, 0.2273, 0.2362, 0.5, 0.2362, 0.5909, 0.2362, 0.5909, 0.2362, 0.5, 0.2362, 0.6818, 0.2362, 0.7727, 0.2362, 0.7727, 0.2362, 0.6818, 0.2362, 0.8636, 0.2362, 0.9545, 0.2362, 0.9545, 0.2362, 0.8636, 0.2362, 0.1364, 0.2362, 0.2273, 0.2362, 0.2273, 0.2362, 0.1364, 0.2362, 0.3182, 0.2362, 0.4091, 0.2362, 0.4091, 0.2362, 0.3182, 0.2362, 0.4091, 0.2362, 0.5, 0.2362, 0.5, 0.2362, 0.4091, 0.2362, 0.04546, 0.2362, 0.1364, 0.2362, 0.2273, 0.2362, 0.3182, 0.2362, 0.4091, 0.2362, 0.5, 0.2362, 0.5909, 0.2362, 0.6818, 0.2362, 0.7727, 0.2362, 0.8636, 0.2362, 0.8636, 0.2362, 0.9545, 0.2362, 0.9545, 0.2362, 0.8636, 0.2362, 0.2273, 0.2362, 0.3182, 0.2362, 0.3182, 0.2362, 0.2273, 0.2362, 0.5909, 0.2362, 0.6818, 0.2362, 0.6818, 0.2362, 0.5909, 0.2362, 0.1364, 0.2362, 0.2273, 0.2362, 0.2273, 0.2362, 0.1364, 0.2362, 0.5, 0.2362, 0.5909, 0.2362, 0.5909, 0.2362, 0.5, 0.2362, 0.7727, 0.2362, 0.8636, 0.2362, 0.8636, 0.2362, 0.7727, 0.2362, 0.3182, 0.2362, 0.4091, 0.2362, 0.4091, 0.2362, 0.3182, 0.2362, 0.6818, 0.2362, 0.7727, 0.2362, 0.7727, 0.2362, 0.6818, 0.2362, 0.04546, 0.2362, 0.1364, 0.2362, 0.1364, 0.2362, 0.04546, 0.2362])
me_cylinder.materials.append(mat_bowl)
me_cylinder.materials.append(mat_blood)
me_cylinder.materials.append(mat_bone)
me_cylinder.update()

# ---- objects
ob_cylinder = bpy.data.objects.new('Cylinder', me_cylinder)

# ---- transforms, parenting, visibility, modifiers, constraints
ob_cylinder.location = (-0.002647, 0.6999, 0.7965)
ob_cylinder.rotation_euler = (-0.7066, -0.0, 0.0)

# ---- collection membership
col_collection.objects.link(ob_cylinder)

# ---- scene / render settings (as saved in the file)
scene.frame_start = 1; scene.frame_end = 250; scene.frame_set(1)
scene.render.engine = 'BLENDER_EEVEE_NEXT'
scene.cycles.sampling_pattern = 'TABULATED_SOBOL'
scene.eevee.ray_tracing_options.trace_max_roughness = 0.0
bpy.context.view_layer.update()

# ---- added for rendering (the .blend has no active camera and no usable light): camera, sun
cam_auto = bpy.data.cameras.new('AutoCamera')
cam_auto.lens = 50.0
cam_auto.sensor_width = 36.0
cam_auto.clip_end = 1000.0
ob_auto_camera = bpy.data.objects.new('AutoCamera', cam_auto)
scene.collection.objects.link(ob_auto_camera)
ob_auto_camera.location = (3.65744, -4.3742, 3.64662)
ob_auto_camera.rotation_euler = (1.09748, -7.21219e-08, 0.694738)
scene.camera = ob_auto_camera
light_auto_sun = bpy.data.lights.new('AutoSun', 'SUN')
light_auto_sun.energy = 3.0
light_auto_sun.angle = 0.0523599
ob_auto_sun = bpy.data.objects.new('AutoSun', light_auto_sun)
scene.collection.objects.link(ob_auto_sun)
ob_auto_sun.rotation_euler = (0.872665, 0.174533, 0.523599)
bpy.context.view_layer.update()
